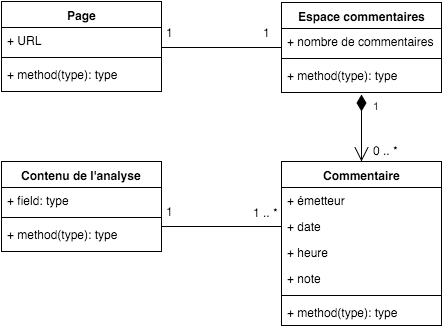

The diagram above was exported from draw.io. Its source (the exported page's mxGraphModel, read from the mxfile embedded in the PNG):
<mxGraphModel dx="863" dy="496" grid="1" gridSize="10" guides="1" tooltips="1" connect="1" arrows="1" fold="1" page="1" pageScale="1" pageWidth="826" pageHeight="1169" background="#ffffff" math="0" shadow="0">
  <root>
    <mxCell id="0" />
    <mxCell id="1" parent="0" />
    <mxCell id="2" value="Page" style="swimlane;html=1;fontStyle=1;align=center;verticalAlign=top;childLayout=stackLayout;horizontal=1;startSize=26;horizontalStack=0;resizeParent=1;resizeLast=0;collapsible=1;marginBottom=0;swimlaneFillColor=#ffffff;" parent="1" vertex="1">
      <mxGeometry x="140" y="77" width="160" height="90" as="geometry" />
    </mxCell>
    <mxCell id="3" value="+ URL" style="text;html=1;strokeColor=none;fillColor=none;align=left;verticalAlign=top;spacingLeft=4;spacingRight=4;whiteSpace=wrap;overflow=hidden;rotatable=0;points=[[0,0.5],[1,0.5]];portConstraint=eastwest;" parent="2" vertex="1">
      <mxGeometry y="26" width="160" height="26" as="geometry" />
    </mxCell>
    <mxCell id="4" value="" style="line;html=1;strokeWidth=1;fillColor=none;align=left;verticalAlign=middle;spacingTop=-1;spacingLeft=3;spacingRight=3;rotatable=0;labelPosition=right;points=[];portConstraint=eastwest;" parent="2" vertex="1">
      <mxGeometry y="52" width="160" height="8" as="geometry" />
    </mxCell>
    <mxCell id="5" value="+ method(type): type" style="text;html=1;strokeColor=none;fillColor=none;align=left;verticalAlign=top;spacingLeft=4;spacingRight=4;whiteSpace=wrap;overflow=hidden;rotatable=0;points=[[0,0.5],[1,0.5]];portConstraint=eastwest;" parent="2" vertex="1">
      <mxGeometry y="60" width="160" height="26" as="geometry" />
    </mxCell>
    <mxCell id="6" value="Contenu de l'analyse" style="swimlane;html=1;fontStyle=1;align=center;verticalAlign=top;childLayout=stackLayout;horizontal=1;startSize=26;horizontalStack=0;resizeParent=1;resizeLast=0;collapsible=1;marginBottom=0;swimlaneFillColor=#ffffff;" parent="1" vertex="1">
      <mxGeometry x="140" y="237" width="160" height="90" as="geometry" />
    </mxCell>
    <mxCell id="7" value="+ field: type" style="text;html=1;strokeColor=none;fillColor=none;align=left;verticalAlign=top;spacingLeft=4;spacingRight=4;whiteSpace=wrap;overflow=hidden;rotatable=0;points=[[0,0.5],[1,0.5]];portConstraint=eastwest;" parent="6" vertex="1">
      <mxGeometry y="26" width="160" height="26" as="geometry" />
    </mxCell>
    <mxCell id="8" value="" style="line;html=1;strokeWidth=1;fillColor=none;align=left;verticalAlign=middle;spacingTop=-1;spacingLeft=3;spacingRight=3;rotatable=0;labelPosition=right;points=[];portConstraint=eastwest;" parent="6" vertex="1">
      <mxGeometry y="52" width="160" height="8" as="geometry" />
    </mxCell>
    <mxCell id="9" value="+ method(type): type" style="text;html=1;strokeColor=none;fillColor=none;align=left;verticalAlign=top;spacingLeft=4;spacingRight=4;whiteSpace=wrap;overflow=hidden;rotatable=0;points=[[0,0.5],[1,0.5]];portConstraint=eastwest;" parent="6" vertex="1">
      <mxGeometry y="60" width="160" height="26" as="geometry" />
    </mxCell>
    <mxCell id="10" value="Commentaire" style="swimlane;html=1;fontStyle=1;align=center;verticalAlign=top;childLayout=stackLayout;horizontal=1;startSize=26;horizontalStack=0;resizeParent=1;resizeLast=0;collapsible=1;marginBottom=0;swimlaneFillColor=#ffffff;" parent="1" vertex="1">
      <mxGeometry x="420" y="237" width="160" height="164" as="geometry" />
    </mxCell>
    <mxCell id="11" value="+ émetteur&lt;div&gt;&lt;br&gt;&lt;/div&gt;" style="text;html=1;strokeColor=none;fillColor=none;align=left;verticalAlign=top;spacingLeft=4;spacingRight=4;whiteSpace=wrap;overflow=hidden;rotatable=0;points=[[0,0.5],[1,0.5]];portConstraint=eastwest;" parent="10" vertex="1">
      <mxGeometry y="26" width="160" height="26" as="geometry" />
    </mxCell>
    <mxCell id="19" value="+ date&lt;div&gt;&lt;br&gt;&lt;/div&gt;" style="text;html=1;strokeColor=none;fillColor=none;align=left;verticalAlign=top;spacingLeft=4;spacingRight=4;whiteSpace=wrap;overflow=hidden;rotatable=0;points=[[0,0.5],[1,0.5]];portConstraint=eastwest;" parent="10" vertex="1">
      <mxGeometry y="52" width="160" height="26" as="geometry" />
    </mxCell>
    <mxCell id="20" value="+ heure&lt;div&gt;&lt;br&gt;&lt;/div&gt;" style="text;html=1;strokeColor=none;fillColor=none;align=left;verticalAlign=top;spacingLeft=4;spacingRight=4;whiteSpace=wrap;overflow=hidden;rotatable=0;points=[[0,0.5],[1,0.5]];portConstraint=eastwest;" parent="10" vertex="1">
      <mxGeometry y="78" width="160" height="26" as="geometry" />
    </mxCell>
    <mxCell id="21" value="+ note&lt;div&gt;&lt;br&gt;&lt;/div&gt;" style="text;html=1;strokeColor=none;fillColor=none;align=left;verticalAlign=top;spacingLeft=4;spacingRight=4;whiteSpace=wrap;overflow=hidden;rotatable=0;points=[[0,0.5],[1,0.5]];portConstraint=eastwest;" parent="10" vertex="1">
      <mxGeometry y="104" width="160" height="26" as="geometry" />
    </mxCell>
    <mxCell id="12" value="" style="line;html=1;strokeWidth=1;fillColor=none;align=left;verticalAlign=middle;spacingTop=-1;spacingLeft=3;spacingRight=3;rotatable=0;labelPosition=right;points=[];portConstraint=eastwest;" parent="10" vertex="1">
      <mxGeometry y="130" width="160" height="8" as="geometry" />
    </mxCell>
    <mxCell id="13" value="+ method(type): type" style="text;html=1;strokeColor=none;fillColor=none;align=left;verticalAlign=top;spacingLeft=4;spacingRight=4;whiteSpace=wrap;overflow=hidden;rotatable=0;points=[[0,0.5],[1,0.5]];portConstraint=eastwest;" parent="10" vertex="1">
      <mxGeometry y="138" width="160" height="26" as="geometry" />
    </mxCell>
    <mxCell id="14" value="Espace commentaires" style="swimlane;html=1;fontStyle=1;align=center;verticalAlign=top;childLayout=stackLayout;horizontal=1;startSize=26;horizontalStack=0;resizeParent=1;resizeLast=0;collapsible=1;marginBottom=0;swimlaneFillColor=#ffffff;" parent="1" vertex="1">
      <mxGeometry x="420" y="78" width="160" height="90" as="geometry" />
    </mxCell>
    <mxCell id="15" value="+ nombre de commentaires" style="text;html=1;strokeColor=none;fillColor=none;align=left;verticalAlign=top;spacingLeft=4;spacingRight=4;whiteSpace=wrap;overflow=hidden;rotatable=0;points=[[0,0.5],[1,0.5]];portConstraint=eastwest;" parent="14" vertex="1">
      <mxGeometry y="26" width="160" height="26" as="geometry" />
    </mxCell>
    <mxCell id="16" value="" style="line;html=1;strokeWidth=1;fillColor=none;align=left;verticalAlign=middle;spacingTop=-1;spacingLeft=3;spacingRight=3;rotatable=0;labelPosition=right;points=[];portConstraint=eastwest;" parent="14" vertex="1">
      <mxGeometry y="52" width="160" height="8" as="geometry" />
    </mxCell>
    <mxCell id="17" value="+ method(type): type" style="text;html=1;strokeColor=none;fillColor=none;align=left;verticalAlign=top;spacingLeft=4;spacingRight=4;whiteSpace=wrap;overflow=hidden;rotatable=0;points=[[0,0.5],[1,0.5]];portConstraint=eastwest;" parent="14" vertex="1">
      <mxGeometry y="60" width="160" height="26" as="geometry" />
    </mxCell>
    <mxCell id="23" value="1" style="endArrow=open;html=1;endSize=12;startArrow=diamondThin;startSize=14;startFill=1;edgeStyle=orthogonalEdgeStyle;align=left;verticalAlign=bottom;entryX=0.5;entryY=0;" parent="1" target="10" edge="1">
      <mxGeometry x="-0.403" y="10" relative="1" as="geometry">
        <mxPoint x="500" y="170" as="sourcePoint" />
        <mxPoint x="170" y="10" as="targetPoint" />
        <Array as="points">
          <mxPoint x="500" y="170" />
          <mxPoint x="500" y="170" />
        </Array>
        <mxPoint as="offset" />
      </mxGeometry>
    </mxCell>
    <mxCell id="24" value="0 .. *" style="text;html=1;resizable=0;points=[];autosize=1;align=left;verticalAlign=top;spacingTop=-4;" parent="1" vertex="1">
      <mxGeometry x="510" y="217" width="40" height="20" as="geometry" />
    </mxCell>
    <mxCell id="25" value="" style="line;html=1;strokeWidth=1;fillColor=none;align=left;verticalAlign=middle;spacingTop=-1;spacingLeft=3;spacingRight=3;rotatable=0;labelPosition=right;points=[];portConstraint=eastwest;" parent="1" vertex="1">
      <mxGeometry x="300" y="119" width="120" height="8" as="geometry" />
    </mxCell>
    <mxCell id="26" value="" style="line;html=1;strokeWidth=1;fillColor=none;align=left;verticalAlign=middle;spacingTop=-1;spacingLeft=3;spacingRight=3;rotatable=0;labelPosition=right;points=[];portConstraint=eastwest;" parent="1" vertex="1">
      <mxGeometry x="300" y="298" width="120" height="8" as="geometry" />
    </mxCell>
    <mxCell id="27" value="1" style="text;html=1;resizable=0;points=[];autosize=1;align=left;verticalAlign=top;spacingTop=-4;" parent="1" vertex="1">
      <mxGeometry x="303" y="99" width="20" height="20" as="geometry" />
    </mxCell>
    <mxCell id="28" value="1" style="text;html=1;resizable=0;points=[];autosize=1;align=left;verticalAlign=top;spacingTop=-4;" parent="1" vertex="1">
      <mxGeometry x="400" y="99" width="20" height="20" as="geometry" />
    </mxCell>
    <mxCell id="29" value="1" style="text;html=1;resizable=0;points=[];autosize=1;align=left;verticalAlign=top;spacingTop=-4;" parent="1" vertex="1">
      <mxGeometry x="303" y="278" width="20" height="20" as="geometry" />
    </mxCell>
    <mxCell id="30" value="1 .. *" style="text;html=1;resizable=0;points=[];autosize=1;align=left;verticalAlign=top;spacingTop=-4;" parent="1" vertex="1">
      <mxGeometry x="390" y="279" width="40" height="20" as="geometry" />
    </mxCell>
  </root>
</mxGraphModel>